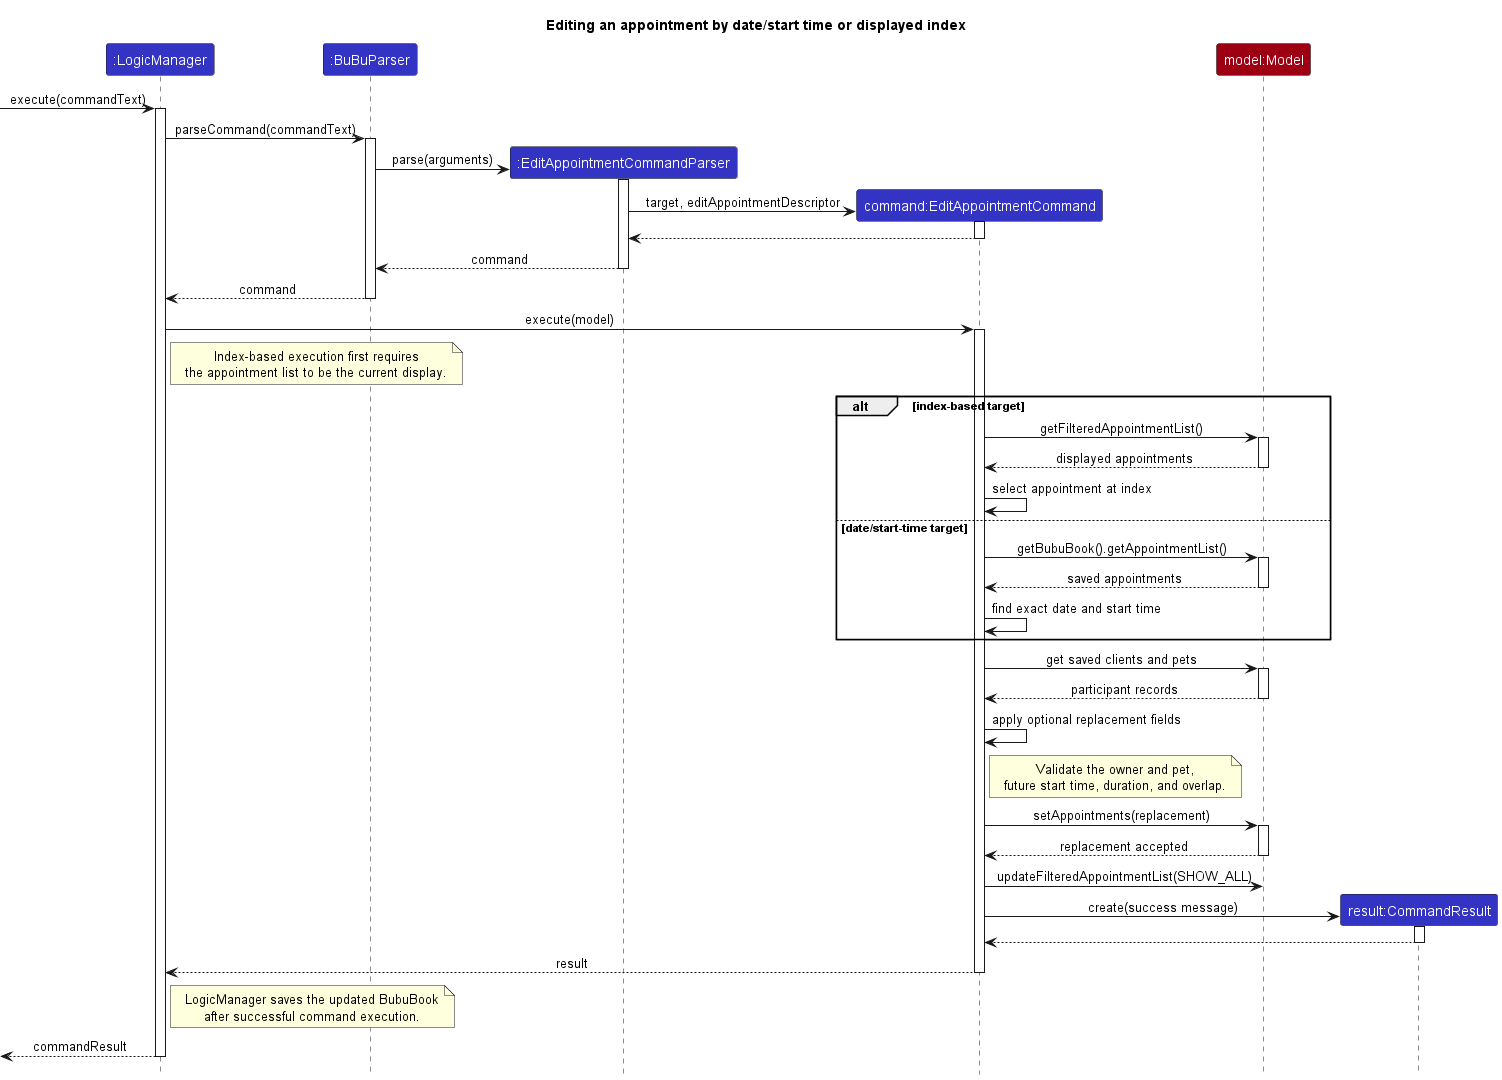

The diagram above was rendered by PlantUML. Its source (embedded in the PNG):
@startuml
!include style.puml
skinparam ArrowFontStyle plain
title Editing an appointment by date/start time or displayed index

Participant ":LogicManager" as logic LOGIC_COLOR
Participant ":BuBuParser" as parser LOGIC_COLOR
Participant ":EditAppointmentCommandParser" as ecp LOGIC_COLOR
Participant "command:EditAppointmentCommand" as command LOGIC_COLOR
Participant "model:Model" as model MODEL_COLOR
Participant "result:CommandResult" as result LOGIC_COLOR

[-> logic : execute(commandText)
activate logic
logic -> parser ++: parseCommand(commandText)
create ecp
parser -> ecp ++: parse(arguments)
create command
ecp -> command ++: target, editAppointmentDescriptor
command --> ecp --
ecp --> parser --: command
parser --> logic --: command

logic -> command ++: execute(model)
note right of logic
  Index-based execution first requires
  the appointment list to be the current display.
end note
alt index-based target
    command -> model ++: getFilteredAppointmentList()
    model --> command --: displayed appointments
    command -> command : select appointment at index
else date/start-time target
    command -> model ++: getBubuBook().getAppointmentList()
    model --> command --: saved appointments
    command -> command : find exact date and start time
end

command -> model ++: get saved clients and pets
model --> command --: participant records
command -> command : apply optional replacement fields
note right of command
  Validate the owner and pet,
  future start time, duration, and overlap.
end note
command -> model ++: setAppointments(replacement)
model --> command --: replacement accepted
command -> model : updateFilteredAppointmentList(SHOW_ALL)

create result
command -> result ++: create(success message)
result --> command --
command --> logic --: result
note right of logic
  LogicManager saves the updated BubuBook
  after successful command execution.
end note
[<-- logic : commandResult
deactivate logic
@enduml